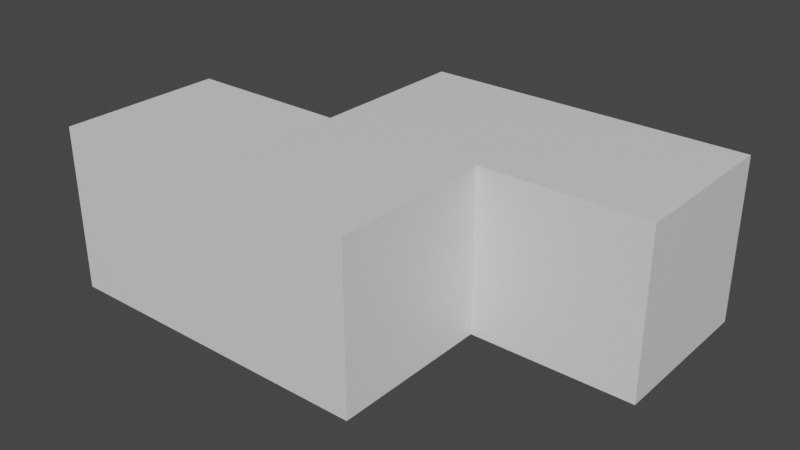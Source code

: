 # Source: Sshape.blend  (saved by Blender 2.90.8; exported with 4.5.12 LTS)
import bpy
from mathutils import Matrix  # noqa: F401  (used for matrix-valued properties, if any)

bpy.ops.wm.read_factory_settings(use_empty=True)
scene = bpy.context.scene
scene.name = 'Scene'

# ---- collections
col_collection = bpy.data.collections.new('Collection'); scene.collection.children.link(col_collection)

# ---- materials (node trees are filled in below, after node groups)
mat_material = bpy.data.materials.new('Material')
mat_material.alpha_threshold = 0.0
mat_material.use_transparent_shadow = False
mat_material.diffuse_color = (0.003463, 0.0, 0.8, 1.0)
mat_material.roughness = 0.3342
mat_material.metallic = 0.3553
mat_material.line_color = (0.0, 0.0, 0.0, 1.0)
mat_material_005 = bpy.data.materials.new('Material.005')
mat_material_005.use_transparent_shadow = False
mat_material_005.diffuse_color = (0.01476, 0.0, 0.8, 1.0)
mat_material_005.metallic = 1.0
mat_material_003 = bpy.data.materials.new('Material.003')
mat_material_003.alpha_threshold = 0.0
mat_material_003.use_transparent_shadow = False
mat_material_003.diffuse_color = (0.0, 0.0002471, 0.8, 1.0)
mat_material_003.line_color = (0.0, 0.0, 0.0, 1.0)
mat_material_002 = bpy.data.materials.new('Material.002')
mat_material_002.alpha_threshold = 0.0
mat_material_002.use_transparent_shadow = False
mat_material_002.diffuse_color = (0.005167, 0.0, 0.8, 1.0)
mat_material_002.metallic = 1.0
mat_material_002.line_color = (0.0, 0.0, 0.0, 1.0)

# ---- material node trees
mat_material.use_nodes = True; mat_material.node_tree.nodes.clear()
_N = mat_material.node_tree.nodes; _L = mat_material.node_tree.links
n0 = _N.new('ShaderNodeOutputMaterial'); n0.name = 'Material Output'; n0.location = (300, 300)
n1 = _N.new('ShaderNodeBsdfPrincipled'); n1.name = 'Principled BSDF'; n1.location = (10, 300)
n1.distribution = 'GGX'
n1.subsurface_method = 'BURLEY'
n1.inputs[2].default_value = 0.4
n1.inputs[3].default_value = 1.45
n1.inputs[27].default_value = (0.0, 0.0, 0.0, 1.0)
n1.inputs[28].default_value = 1.0
_L.new(n1.outputs[0], n0.inputs[0])
n0.is_active_output = True
mat_material_005.use_nodes = True; mat_material_005.node_tree.nodes.clear()
_N = mat_material_005.node_tree.nodes; _L = mat_material_005.node_tree.links
n0 = _N.new('ShaderNodeBsdfPrincipled'); n0.name = 'Principled BSDF'; n0.location = (10, 300)
n0.distribution = 'GGX'
n0.subsurface_method = 'BURLEY'
n0.inputs[3].default_value = 1.45
n0.inputs[27].default_value = (0.0, 0.0, 0.0, 1.0)
n0.inputs[28].default_value = 1.0
n1 = _N.new('ShaderNodeOutputMaterial'); n1.name = 'Material Output'; n1.location = (300, 300)
_L.new(n0.outputs[0], n1.inputs[0])
n1.is_active_output = True
mat_material_003.use_nodes = True; mat_material_003.node_tree.nodes.clear()
_N = mat_material_003.node_tree.nodes; _L = mat_material_003.node_tree.links
n0 = _N.new('ShaderNodeOutputMaterial'); n0.name = 'Material Output'; n0.location = (300, 300)
n1 = _N.new('ShaderNodeBsdfPrincipled'); n1.name = 'Principled BSDF'; n1.location = (10, 300)
n1.distribution = 'GGX'
n1.subsurface_method = 'BURLEY'
n1.inputs[2].default_value = 0.4
n1.inputs[3].default_value = 1.45
n1.inputs[27].default_value = (0.0, 0.0, 0.0, 1.0)
n1.inputs[28].default_value = 1.0
_L.new(n1.outputs[0], n0.inputs[0])
n0.is_active_output = True
mat_material_002.use_nodes = True; mat_material_002.node_tree.nodes.clear()
_N = mat_material_002.node_tree.nodes; _L = mat_material_002.node_tree.links
n0 = _N.new('ShaderNodeOutputMaterial'); n0.name = 'Material Output'; n0.location = (300, 300)
n1 = _N.new('ShaderNodeBsdfPrincipled'); n1.name = 'Principled BSDF'; n1.location = (10, 300)
n1.distribution = 'GGX'
n1.subsurface_method = 'BURLEY'
n1.inputs[2].default_value = 0.4
n1.inputs[3].default_value = 1.45
n1.inputs[27].default_value = (0.0, 0.0, 0.0, 1.0)
n1.inputs[28].default_value = 1.0
_L.new(n1.outputs[0], n0.inputs[0])
n0.is_active_output = True

# ---- world
world_world = bpy.data.worlds.new('World'); scene.world = world_world
world_world.use_nodes = True; world_world.node_tree.nodes.clear()
_N = world_world.node_tree.nodes; _L = world_world.node_tree.links
n0 = _N.new('ShaderNodeOutputWorld'); n0.name = 'World Output'; n0.location = (300, 300)
n1 = _N.new('ShaderNodeBackground'); n1.name = 'Background'; n1.location = (10, 300)
n1.inputs[0].default_value = (0.05088, 0.05088, 0.05088, 1.0)
_L.new(n1.outputs[0], n0.inputs[0])
n0.is_active_output = True
world_world.color = (0.05088, 0.05088, 0.05088)
world_world.use_sun_shadow = False
world_world.sun_shadow_jitter_overblur = 0.0

# ---- meshes
me_cube = bpy.data.meshes.new('Cube')
me_cube.from_pydata([(1.0, 1.0, 1.0), (1.0, 1.0, -1.0), (1.0, -1.0, 1.0), (1.0, -1.0, -1.0), (-1.0, 1.0, 1.0), (-1.0, 1.0, -1.0), (-1.0, -1.0, 1.0), (-1.0, -1.0, -1.0)], [], [(0, 4, 6, 2), (3, 2, 6, 7), (7, 6, 4, 5), (5, 1, 3, 7), (1, 0, 2, 3), (5, 4, 0, 1)])
_uv = me_cube.uv_layers.new(name='UVMap')
_uv.uv.foreach_set('vector', [0.625, 0.5, 0.875, 0.5, 0.875, 0.75, 0.625, 0.75, 0.375, 0.75, 0.625, 0.75, 0.625, 1.0, 0.375, 1.0, 0.375, 0.0, 0.625, 0.0, 0.625, 0.25, 0.375, 0.25, 0.125, 0.5, 0.375, 0.5, 0.375, 0.75, 0.125, 0.75, 0.375, 0.5, 0.625, 0.5, 0.625, 0.75, 0.375, 0.75, 0.375, 0.25, 0.625, 0.25, 0.625, 0.5, 0.375, 0.5])
me_cube.materials.append(mat_material)
me_cube.use_remesh_preserve_volume = False
me_cube.use_remesh_preserve_attributes = False
me_cube.use_mirror_vertex_groups = False
me_cube.update()
me_cube_001 = bpy.data.meshes.new('Cube.001')
me_cube_001.from_pydata([(1.0, 1.0, 1.0), (1.0, 1.0, -1.0), (1.0, -1.0, 1.0), (1.0, -1.0, -1.0), (-1.0, 1.0, 1.0), (-1.0, 1.0, -1.0), (-1.0, -1.0, 1.0), (-1.0, -1.0, -1.0)], [], [(0, 4, 6, 2), (3, 2, 6, 7), (7, 6, 4, 5), (5, 1, 3, 7), (1, 0, 2, 3), (5, 4, 0, 1)])
_uv = me_cube_001.uv_layers.new(name='UVMap')
_uv.uv.foreach_set('vector', [0.625, 0.5, 0.875, 0.5, 0.875, 0.75, 0.625, 0.75, 0.375, 0.75, 0.625, 0.75, 0.625, 1.0, 0.375, 1.0, 0.375, 0.0, 0.625, 0.0, 0.625, 0.25, 0.375, 0.25, 0.125, 0.5, 0.375, 0.5, 0.375, 0.75, 0.125, 0.75, 0.375, 0.5, 0.625, 0.5, 0.625, 0.75, 0.375, 0.75, 0.375, 0.25, 0.625, 0.25, 0.625, 0.5, 0.375, 0.5])
me_cube_001.materials.append(mat_material_005)
me_cube_001.use_remesh_preserve_volume = False
me_cube_001.use_remesh_preserve_attributes = False
me_cube_001.use_mirror_vertex_groups = False
me_cube_001.update()
me_cube_003 = bpy.data.meshes.new('Cube.003')
me_cube_003.from_pydata([(1.0, 1.0, 1.0), (1.0, 1.0, -1.0), (1.0, -1.0, 1.0), (1.0, -1.0, -1.0), (-1.0, 1.0, 1.0), (-1.0, 1.0, -1.0), (-1.0, -1.0, 1.0), (-1.0, -1.0, -1.0)], [], [(0, 4, 6, 2), (3, 2, 6, 7), (7, 6, 4, 5), (5, 1, 3, 7), (1, 0, 2, 3), (5, 4, 0, 1)])
_uv = me_cube_003.uv_layers.new(name='UVMap')
_uv.uv.foreach_set('vector', [0.625, 0.5, 0.875, 0.5, 0.875, 0.75, 0.625, 0.75, 0.375, 0.75, 0.625, 0.75, 0.625, 1.0, 0.375, 1.0, 0.375, 0.0, 0.625, 0.0, 0.625, 0.25, 0.375, 0.25, 0.125, 0.5, 0.375, 0.5, 0.375, 0.75, 0.125, 0.75, 0.375, 0.5, 0.625, 0.5, 0.625, 0.75, 0.375, 0.75, 0.375, 0.25, 0.625, 0.25, 0.625, 0.5, 0.375, 0.5])
me_cube_003.materials.append(mat_material_003)
me_cube_003.use_remesh_preserve_volume = False
me_cube_003.use_remesh_preserve_attributes = False
me_cube_003.use_mirror_vertex_groups = False
me_cube_003.update()
me_cube_002 = bpy.data.meshes.new('Cube.002')
me_cube_002.from_pydata([(1.0, 1.0, 1.0), (1.0, 1.0, -1.0), (1.0, -1.0, 1.0), (1.0, -1.0, -1.0), (-1.0, 1.0, 1.0), (-1.0, 1.0, -1.0), (-1.0, -1.0, 1.0), (-1.0, -1.0, -1.0)], [], [(0, 4, 6, 2), (3, 2, 6, 7), (7, 6, 4, 5), (5, 1, 3, 7), (1, 0, 2, 3), (5, 4, 0, 1)])
_uv = me_cube_002.uv_layers.new(name='UVMap')
_uv.uv.foreach_set('vector', [0.625, 0.5, 0.875, 0.5, 0.875, 0.75, 0.625, 0.75, 0.375, 0.75, 0.625, 0.75, 0.625, 1.0, 0.375, 1.0, 0.375, 0.0, 0.625, 0.0, 0.625, 0.25, 0.375, 0.25, 0.125, 0.5, 0.375, 0.5, 0.375, 0.75, 0.125, 0.75, 0.375, 0.5, 0.625, 0.5, 0.625, 0.75, 0.375, 0.75, 0.375, 0.25, 0.625, 0.25, 0.625, 0.5, 0.375, 0.5])
me_cube_002.materials.append(mat_material_002)
me_cube_002.use_remesh_preserve_volume = False
me_cube_002.use_remesh_preserve_attributes = False
me_cube_002.use_mirror_vertex_groups = False
me_cube_002.update()

# ---- objects
ob_cube = bpy.data.objects.new('Cube', me_cube)
ob_cube_001 = bpy.data.objects.new('Cube.001', me_cube_001)
ob_cube_003 = bpy.data.objects.new('Cube.003', me_cube_003)
ob_cube_002 = bpy.data.objects.new('Cube.002', me_cube_002)

# ---- transforms, parenting, visibility, modifiers, constraints
ob_cube.location = (4.0, 2.0, 0.0)
ob_cube.lock_rotations_4d = False
ob_cube.empty_display_type = 'ARROWS'
ob_cube.lineart.crease_threshold = 0.0
ob_cube_001.location = (2.0, 0.0, 0.0)
ob_cube_001.lock_rotations_4d = False
ob_cube_001.empty_display_type = 'ARROWS'
ob_cube_001.lineart.crease_threshold = 0.0
ob_cube_003.location = (4.0, 0.0, 0.0)
ob_cube_003.lock_rotations_4d = False
ob_cube_003.empty_display_type = 'ARROWS'
ob_cube_003.lineart.crease_threshold = 0.0
ob_cube_002.location = (6.0, 2.0, 0.0)
ob_cube_002.lock_rotations_4d = False
ob_cube_002.empty_display_type = 'ARROWS'
ob_cube_002.lineart.crease_threshold = 0.0

# ---- collection membership
col_collection.objects.link(ob_cube)
col_collection.objects.link(ob_cube_001)
col_collection.objects.link(ob_cube_003)
col_collection.objects.link(ob_cube_002)

# ---- scene / render settings (as saved in the file)
scene.frame_start = 1; scene.frame_end = 250; scene.frame_set(1)
scene.render.engine = 'BLENDER_EEVEE_NEXT'
scene.cycles.use_denoising = False
scene.cycles.samples = 128
scene.cycles.sampling_pattern = 'TABULATED_SOBOL'
scene.cycles.use_adaptive_sampling = False
scene.cycles.use_light_tree = False
scene.view_settings.view_transform = 'Filmic'
bpy.context.view_layer.update()

# ---- added for rendering (the .blend has no active camera and no usable light): camera, sun
cam_auto = bpy.data.cameras.new('AutoCamera')
cam_auto.lens = 50.0
cam_auto.sensor_width = 36.0
cam_auto.clip_end = 1000.0
ob_auto_camera = bpy.data.objects.new('AutoCamera', cam_auto)
scene.collection.objects.link(ob_auto_camera)
ob_auto_camera.location = (10.9237, -7.3085, 5.539)
ob_auto_camera.rotation_euler = (1.09748, -7.21219e-08, 0.694738)
scene.camera = ob_auto_camera
light_auto_sun = bpy.data.lights.new('AutoSun', 'SUN')
light_auto_sun.energy = 3.0
light_auto_sun.angle = 0.0523599
ob_auto_sun = bpy.data.objects.new('AutoSun', light_auto_sun)
scene.collection.objects.link(ob_auto_sun)
ob_auto_sun.rotation_euler = (0.872665, 0.174533, 0.523599)
bpy.context.view_layer.update()
